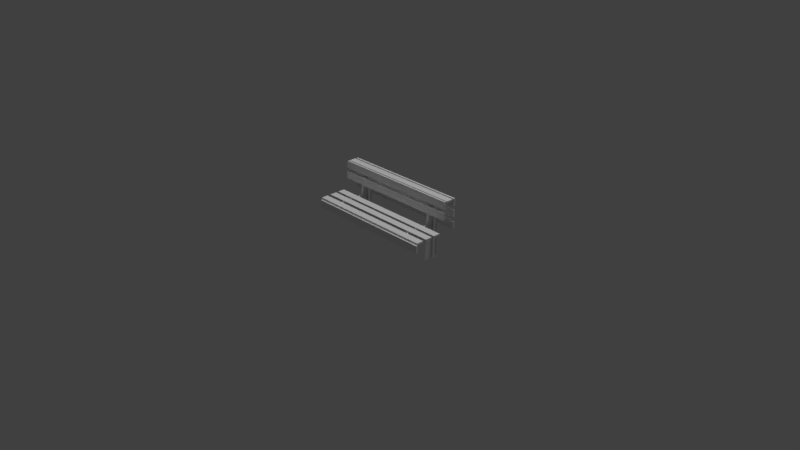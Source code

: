 # Source: bench.blend  (saved by Blender 2.79.0; exported with 4.5.12 LTS)
import bpy
from mathutils import Matrix  # noqa: F401  (used for matrix-valued properties, if any)

bpy.ops.wm.read_factory_settings(use_empty=True)
scene = bpy.context.scene
scene.name = 'Scene'

# ---- collections
col_collection_1 = bpy.data.collections.new('Collection 1'); scene.collection.children.link(col_collection_1)

# ---- materials (node trees are filled in below, after node groups)
mat_material_001 = bpy.data.materials.new('Material.001')
mat_material_001.alpha_threshold = 0.0
mat_material_001.use_transparent_shadow = False
mat_material_001.roughness = 0.5
mat_material_001.specular_intensity = 0.0

# ---- material node trees

# ---- world
world_world = bpy.data.worlds.new('World'); scene.world = world_world
world_world.color = (0.05088, 0.05088, 0.05088)
world_world.use_sun_shadow = False
world_world.sun_shadow_jitter_overblur = 0.0
world_world.cycles.sampling_method = 'MANUAL'

# ---- cameras
cam_camera = bpy.data.cameras.new('Camera')
cam_camera.clip_end = 100.0
cam_camera.lens = 35.0
cam_camera.sensor_width = 32.0
cam_camera.sensor_height = 18.0
cam_camera.ortho_scale = 7.314
cam_camera.dof.focus_distance = 0.0
cam_camera.dof.aperture_fstop = 128.0

# ---- lights
light_hemi = bpy.data.lights.new('Hemi', 'SUN')
light_hemi.transmission_factor = 0.0
light_hemi.angle = 0.1993
light_hemi.energy = 1.0
light_hemi.shadow_buffer_clip_start = 0.5
light_hemi.shadow_soft_size = 0.1
light_hemi.shadow_cascade_max_distance = 1000.0
light_lamp = bpy.data.lights.new('Lamp', 'POINT')
light_lamp.transmission_factor = 0.0
light_lamp.cutoff_distance = 30.0
light_lamp.energy = 100.0
light_lamp.shadow_buffer_clip_start = 1.001
light_lamp.shadow_soft_size = 0.1
light_lamp.shadow_maximum_resolution = 0.006
light_lamp.use_absolute_resolution = True

# ---- meshes
me_cube = bpy.data.meshes.new('Cube')
me_cube.from_pydata([(0.904, 0.07074, -0.01), (0.904, -0.02602, -0.01), (-0.904, -0.02602, -0.01), (-0.904, 0.07074, -0.01), (0.904, 0.07074, 0.0171), (0.904, -0.02602, 0.0171), (-0.904, -0.02602, 0.0171), (-0.904, 0.07074, 0.0171), (0.904, 0.2168, -0.01), (0.904, 0.12, -0.01), (-0.904, 0.12, -0.01), (-0.904, 0.2168, -0.01), (0.904, 0.2168, 0.0171), (0.904, 0.12, 0.0171), (-0.904, 0.12, 0.0171), (-0.904, 0.2168, 0.0171), (0.904, 0.3533, -0.01), (0.904, 0.2565, -0.01), (-0.904, 0.2565, -0.01), (-0.904, 0.3533, -0.01), (0.904, 0.3533, 0.0171), (0.904, 0.2565, 0.0171), (-0.904, 0.2565, 0.0171), (-0.904, 0.3533, 0.0171), (0.904, 0.4473, 0.2661), (0.904, 0.4388, 0.1697), (-0.904, 0.4388, 0.1697), (-0.904, 0.4473, 0.2661), (0.904, 0.4203, 0.2685), (0.904, 0.4118, 0.1721), (-0.904, 0.4118, 0.1721), (-0.904, 0.4203, 0.2685), (0.904, 0.4595, 0.4099), (0.904, 0.4511, 0.3135), (-0.904, 0.4511, 0.3135), (-0.904, 0.4595, 0.4099), (0.904, 0.4325, 0.4123), (0.904, 0.4241, 0.3159), (-0.904, 0.4241, 0.3159), (-0.904, 0.4325, 0.4123), (0.602, 0.4489, -0.4822), (0.602, 0.3792, -0.4822), (0.6298, 0.4489, -0.4822), (0.6298, 0.3792, -0.4822), (0.602, 0.5273, 0.3847), (0.602, 0.4576, 0.3847), (0.6298, 0.5273, 0.3847), (0.6298, 0.4576, 0.3847), (0.602, 0.5882, 0.3847), (0.602, 0.5185, 0.3847), (0.6298, 0.5882, 0.3847), (0.6298, 0.5185, 0.3847), (0.602, 0.5882, -0.4835), (0.602, 0.5185, -0.4835), (0.6298, 0.5882, -0.4835), (0.6298, 0.5185, -0.4835), (0.5747, 0.5881, -0.07974), (0.5747, 0.5881, -0.01003), (0.6025, 0.5881, -0.07974), (0.6025, 0.5881, -0.01003), (0.5747, -0.01739, -0.07974), (0.5747, -0.01739, -0.01003), (0.6025, -0.01739, -0.07974), (0.6025, -0.01739, -0.01003), (0.904, -0.0176, -0.01242), (0.904, -0.0176, -0.1092), (-0.904, -0.0176, -0.1092), (-0.904, -0.0176, -0.01242), (0.904, -0.0447, -0.01242), (0.904, -0.0447, -0.1092), (-0.904, -0.0447, -0.1092), (-0.904, -0.0447, -0.01242), (-0.6298, 0.4489, -0.4822), (-0.6298, 0.3792, -0.4822), (-0.602, 0.4489, -0.4822), (-0.602, 0.3792, -0.4822), (-0.6298, 0.5273, 0.3847), (-0.6298, 0.4576, 0.3847), (-0.602, 0.5273, 0.3847), (-0.602, 0.4576, 0.3847), (-0.6298, 0.5882, 0.3847), (-0.6298, 0.5185, 0.3847), (-0.602, 0.5882, 0.3847), (-0.602, 0.5185, 0.3847), (-0.6298, 0.5882, -0.4835), (-0.6298, 0.5185, -0.4835), (-0.602, 0.5882, -0.4835), (-0.602, 0.5185, -0.4835), (-0.6571, 0.5881, -0.07974), (-0.6571, 0.5881, -0.01003), (-0.6293, 0.5881, -0.07974), (-0.6293, 0.5881, -0.01003), (-0.6571, -0.01739, -0.07974), (-0.6571, -0.01739, -0.01003), (-0.6293, -0.01739, -0.07974), (-0.6293, -0.01739, -0.01003), (0.904, 0.5663, 0.3844), (0.904, 0.4696, 0.3845), (-0.904, 0.4696, 0.3845), (-0.904, 0.5663, 0.3844), (0.904, 0.5664, 0.4115), (0.904, 0.4696, 0.4116), (-0.904, 0.4696, 0.4116), (-0.904, 0.5664, 0.4115), (0.904, 0.5882, 0.3123), (0.904, 0.5882, 0.4091), (-0.904, 0.5882, 0.4091), (-0.904, 0.5882, 0.3123), (0.904, 0.6153, 0.3123), (0.904, 0.6154, 0.4091), (-0.904, 0.6154, 0.4091), (-0.904, 0.6153, 0.3123), (0.904, 0.5882, 0.1573), (0.904, 0.5882, 0.2541), (-0.904, 0.5882, 0.2541), (-0.904, 0.5882, 0.1573), (0.904, 0.6153, 0.1573), (0.904, 0.6154, 0.2541), (-0.904, 0.6154, 0.2541), (-0.904, 0.6153, 0.1573), (0.904, 0.5882, -0.001061), (0.904, 0.5882, 0.0957), (-0.904, 0.5882, 0.0957), (-0.904, 0.5882, -0.001061), (0.904, 0.6153, -0.001072), (0.904, 0.6154, 0.09569), (-0.904, 0.6154, 0.09569), (-0.904, 0.6153, -0.001072)], [], [(0, 1, 2, 3), (4, 7, 6, 5), (0, 4, 5, 1), (1, 5, 6, 2), (2, 6, 7, 3), (4, 0, 3, 7), (8, 9, 10, 11), (12, 15, 14, 13), (8, 12, 13, 9), (9, 13, 14, 10), (10, 14, 15, 11), (12, 8, 11, 15), (16, 17, 18, 19), (20, 23, 22, 21), (16, 20, 21, 17), (17, 21, 22, 18), (18, 22, 23, 19), (20, 16, 19, 23), (24, 25, 26, 27), (28, 31, 30, 29), (24, 28, 29, 25), (25, 29, 30, 26), (26, 30, 31, 27), (28, 24, 27, 31), (32, 33, 34, 35), (36, 39, 38, 37), (32, 36, 37, 33), (33, 37, 38, 34), (34, 38, 39, 35), (36, 32, 35, 39), (40, 42, 43, 41), (44, 45, 47, 46), (43, 47, 45, 41), (41, 45, 44, 40), (42, 46, 47, 43), (40, 44, 46, 42), (48, 49, 51, 50), (52, 54, 55, 53), (50, 54, 52, 48), (49, 53, 55, 51), (48, 52, 53, 49), (51, 55, 54, 50), (56, 57, 59, 58), (60, 62, 63, 61), (58, 62, 60, 56), (57, 61, 63, 59), (56, 60, 61, 57), (59, 63, 62, 58), (64, 65, 66, 67), (68, 71, 70, 69), (64, 68, 69, 65), (65, 69, 70, 66), (66, 70, 71, 67), (68, 64, 67, 71), (72, 74, 75, 73), (76, 77, 79, 78), (75, 79, 77, 73), (73, 77, 76, 72), (74, 78, 79, 75), (72, 76, 78, 74), (80, 81, 83, 82), (84, 86, 87, 85), (82, 86, 84, 80), (81, 85, 87, 83), (80, 84, 85, 81), (83, 87, 86, 82), (88, 89, 91, 90), (92, 94, 95, 93), (90, 94, 92, 88), (89, 93, 95, 91), (88, 92, 93, 89), (91, 95, 94, 90), (96, 97, 98, 99), (100, 103, 102, 101), (96, 100, 101, 97), (97, 101, 102, 98), (98, 102, 103, 99), (100, 96, 99, 103), (104, 105, 106, 107), (108, 111, 110, 109), (104, 108, 109, 105), (105, 109, 110, 106), (106, 110, 111, 107), (108, 104, 107, 111), (112, 113, 114, 115), (116, 119, 118, 117), (112, 116, 117, 113), (113, 117, 118, 114), (114, 118, 119, 115), (116, 112, 115, 119), (120, 121, 122, 123), (124, 127, 126, 125), (120, 124, 125, 121), (121, 125, 126, 122), (122, 126, 127, 123), (124, 120, 123, 127)])
_uv = me_cube.uv_layers.new(name='UVMap')
_uv.uv.foreach_set('vector', [0.002157, 0.2331, 0.002157, 0.0138, 0.9097, 0.0138, 0.9097, 0.2331, 0.002156, 0.02199, 0.9097, 0.02199, 0.9097, 0.2413, 0.002157, 0.2413, 0.4879, 0.4326, 0.5121, 0.4326, 0.5121, 0.5674, 0.4879, 0.5674, 0.4139, 0.4602, 0.4139, 0.4711, 0.2366, 0.4711, 0.2366, 0.4602, 0.4879, 0.4326, 0.5121, 0.4326, 0.5121, 0.5674, 0.4879, 0.5674, 0.2366, 0.5039, 0.2366, 0.493, 0.4139, 0.493, 0.4139, 0.5039, 0.002157, 0.2391, 0.002157, 0.01984, 0.9097, 0.01984, 0.9097, 0.2391, 0.002156, 0.0112, 0.9097, 0.0112, 0.9097, 0.2305, 0.002157, 0.2305, 0.4879, 0.4326, 0.5121, 0.4326, 0.5121, 0.5674, 0.4879, 0.5674, 0.2366, 0.4602, 0.2366, 0.4492, 0.4139, 0.4492, 0.4139, 0.4602, 0.4879, 0.4326, 0.5121, 0.4326, 0.5121, 0.5674, 0.4879, 0.5674, 0.2366, 0.5149, 0.2366, 0.5039, 0.4139, 0.5039, 0.4139, 0.5149, 0.9097, 0.01552, 0.9097, 0.2348, 0.002156, 0.2348, 0.002157, 0.01552, 0.002156, 0.01034, 0.9097, 0.01034, 0.9097, 0.2296, 0.002157, 0.2296, 0.4879, 0.4326, 0.5121, 0.4326, 0.5121, 0.5674, 0.4879, 0.5674, 0.4139, 0.4711, 0.4139, 0.4821, 0.2366, 0.4821, 0.2366, 0.4711, 0.4879, 0.4326, 0.5121, 0.4326, 0.5121, 0.5674, 0.4879, 0.5674, 0.2366, 0.493, 0.2366, 0.4821, 0.4139, 0.4821, 0.4139, 0.493, 0.9097, 0.01717, 0.9097, 0.2359, 0.002157, 0.2359, 0.002157, 0.01717, 0.002156, 0.0171, 0.9097, 0.0171, 0.9097, 0.2359, 0.002157, 0.2359, 0.4879, 0.4326, 0.5121, 0.4326, 0.5121, 0.5674, 0.4879, 0.5674, 0.4139, 0.4164, 0.4139, 0.4274, 0.2366, 0.4274, 0.2366, 0.4164, 0.4879, 0.4326, 0.5121, 0.4326, 0.5121, 0.5674, 0.4879, 0.5674, 0.4139, 0.4055, 0.4139, 0.4164, 0.2366, 0.4164, 0.2366, 0.4055, 0.9097, 0.01724, 0.9097, 0.236, 0.002157, 0.236, 0.002157, 0.01724, 0.9097, 0.2358, 0.002156, 0.2358, 0.002156, 0.01703, 0.9097, 0.01703, 0.4879, 0.4326, 0.5121, 0.4326, 0.5121, 0.5674, 0.4879, 0.5674, 0.4139, 0.4274, 0.4139, 0.4383, 0.2366, 0.4383, 0.2366, 0.4274, 0.4879, 0.4326, 0.5121, 0.4326, 0.5121, 0.5674, 0.4879, 0.5674, 0.4139, 0.3946, 0.4139, 0.4055, 0.2366, 0.4055, 0.2366, 0.3946, 0.9221, 0.03339, 0.9933, 0.03339, 0.9933, 0.9603, 0.9221, 0.9603, 0.9221, 0.03339, 0.9933, 0.03339, 0.9933, 0.9603, 0.9221, 0.9603, 0.9221, 0.03339, 0.9933, 0.03339, 0.9933, 0.9603, 0.9221, 0.9603, 0.9221, 0.03339, 0.9933, 0.03339, 0.9933, 0.9603, 0.9221, 0.9603, 0.9221, 0.03339, 0.9933, 0.03339, 0.9933, 0.9603, 0.9221, 0.9603, 0.9221, 0.03339, 0.9933, 0.03339, 0.9933, 0.9603, 0.9221, 0.9603, 0.9221, 0.03339, 0.9933, 0.03339, 0.9933, 0.9603, 0.9221, 0.9603, 0.9221, 0.03339, 0.9933, 0.03339, 0.9933, 0.9603, 0.9221, 0.9603, 0.9221, 0.03339, 0.9933, 0.03339, 0.9933, 0.9603, 0.9221, 0.9603, 0.9221, 0.03339, 0.9933, 0.03339, 0.9933, 0.9603, 0.9221, 0.9603, 0.9221, 0.03339, 0.9933, 0.03339, 0.9933, 0.9603, 0.9221, 0.9603, 0.9221, 0.03339, 0.9933, 0.03339, 0.9933, 0.9603, 0.9221, 0.9603, 0.9221, 0.03339, 0.9933, 0.03339, 0.9933, 0.9603, 0.9221, 0.9603, 0.9221, 0.03339, 0.9933, 0.03339, 0.9933, 0.9603, 0.9221, 0.9603, 0.9221, 0.03339, 0.9933, 0.03339, 0.9933, 0.9603, 0.9221, 0.9603, 0.9221, 0.03339, 0.9933, 0.03339, 0.9933, 0.9603, 0.9221, 0.9603, 0.9221, 0.03339, 0.9933, 0.03339, 0.9933, 0.9603, 0.9221, 0.9603, 0.9221, 0.03339, 0.9933, 0.03339, 0.9933, 0.9603, 0.9221, 0.9603, 0.9097, 0.02027, 0.9097, 0.2395, 0.002157, 0.2395, 0.002157, 0.02027, 0.002156, 0.01075, 0.9097, 0.01075, 0.9097, 0.23, 0.002157, 0.23, 0.4879, 0.4326, 0.5121, 0.4326, 0.5121, 0.5674, 0.4879, 0.5674, 0.4139, 0.5258, 0.4139, 0.5368, 0.2366, 0.5368, 0.2366, 0.5258, 0.4879, 0.4326, 0.5121, 0.4326, 0.5121, 0.5674, 0.4879, 0.5674, 0.4139, 0.4383, 0.4139, 0.4492, 0.2366, 0.4492, 0.2366, 0.4383, 0.9221, 0.03339, 0.9933, 0.03339, 0.9933, 0.9603, 0.9221, 0.9603, 0.9221, 0.03339, 0.9933, 0.03339, 0.9933, 0.9603, 0.9221, 0.9603, 0.9221, 0.03339, 0.9933, 0.03339, 0.9933, 0.9603, 0.9221, 0.9603, 0.9221, 0.03339, 0.9933, 0.03339, 0.9933, 0.9603, 0.9221, 0.9603, 0.9221, 0.03339, 0.9933, 0.03339, 0.9933, 0.9603, 0.9221, 0.9603, 0.9221, 0.03339, 0.9933, 0.03339, 0.9933, 0.9603, 0.9221, 0.9603, 0.9221, 0.03339, 0.9933, 0.03339, 0.9933, 0.9603, 0.9221, 0.9603, 0.9221, 0.03339, 0.9933, 0.03339, 0.9933, 0.9603, 0.9221, 0.9603, 0.9221, 0.03339, 0.9933, 0.03339, 0.9933, 0.9603, 0.9221, 0.9603, 0.9221, 0.03339, 0.9933, 0.03339, 0.9933, 0.9603, 0.9221, 0.9603, 0.9221, 0.03339, 0.9933, 0.03339, 0.9933, 0.9603, 0.9221, 0.9603, 0.9221, 0.03339, 0.9933, 0.03339, 0.9933, 0.9603, 0.9221, 0.9603, 0.9221, 0.03339, 0.9933, 0.03339, 0.9933, 0.9603, 0.9221, 0.9603, 0.9221, 0.03339, 0.9933, 0.03339, 0.9933, 0.9603, 0.9221, 0.9603, 0.9221, 0.03339, 0.9933, 0.03339, 0.9933, 0.9603, 0.9221, 0.9603, 0.9221, 0.03339, 0.9933, 0.03339, 0.9933, 0.9603, 0.9221, 0.9603, 0.9221, 0.03339, 0.9933, 0.03339, 0.9933, 0.9603, 0.9221, 0.9603, 0.9221, 0.03339, 0.9933, 0.03339, 0.9933, 0.9603, 0.9221, 0.9603, 0.002157, 0.2413, 0.002157, 0.022, 0.9097, 0.022, 0.9097, 0.2413, 0.002156, 0.01898, 0.9097, 0.01898, 0.9097, 0.2382, 0.002157, 0.2382, 0.4879, 0.4326, 0.5121, 0.4326, 0.5121, 0.5674, 0.4879, 0.5674, 0.4139, 0.5149, 0.4139, 0.5258, 0.2366, 0.5258, 0.2366, 0.5149, 0.4879, 0.4326, 0.5121, 0.4326, 0.5121, 0.5674, 0.4879, 0.5674, 0.2366, 0.5587, 0.2366, 0.5477, 0.4139, 0.5477, 0.4139, 0.5587, 0.002157, 0.2374, 0.002156, 0.01811, 0.9097, 0.01811, 0.9097, 0.2374, 0.9097, 0.2421, 0.002157, 0.2421, 0.002156, 0.02286, 0.9097, 0.02286, 0.4879, 0.4326, 0.5121, 0.4326, 0.5121, 0.5674, 0.4879, 0.5674, 0.2366, 0.5806, 0.2366, 0.5696, 0.4139, 0.5696, 0.4139, 0.5806, 0.4879, 0.4326, 0.5121, 0.4326, 0.5121, 0.5674, 0.4879, 0.5674, 0.4139, 0.6025, 0.4139, 0.6134, 0.2366, 0.6134, 0.2366, 0.6025, 0.002156, 0.2426, 0.002157, 0.02329, 0.9097, 0.02329, 0.9097, 0.2426, 0.9097, 0.2408, 0.002157, 0.2408, 0.002156, 0.02156, 0.9097, 0.02156, 0.4879, 0.4326, 0.5121, 0.4326, 0.5121, 0.5674, 0.4879, 0.5674, 0.2366, 0.6025, 0.2366, 0.5915, 0.4139, 0.5915, 0.4139, 0.6025, 0.4879, 0.4326, 0.5121, 0.4326, 0.5121, 0.5674, 0.4879, 0.5674, 0.2366, 0.5477, 0.2366, 0.5368, 0.4139, 0.5368, 0.4139, 0.5477, 0.002157, 0.2378, 0.002156, 0.01855, 0.9097, 0.01855, 0.9097, 0.2378, 0.9097, 0.2417, 0.002157, 0.2417, 0.002156, 0.02243, 0.9097, 0.02243, 0.4879, 0.4326, 0.5121, 0.4326, 0.5121, 0.5674, 0.4879, 0.5674, 0.2366, 0.5696, 0.2366, 0.5587, 0.4139, 0.5587, 0.4139, 0.5696, 0.4879, 0.4326, 0.5121, 0.4326, 0.5121, 0.5674, 0.4879, 0.5674, 0.4139, 0.5806, 0.4139, 0.5915, 0.2366, 0.5915, 0.2366, 0.5806])
me_cube.materials.append(mat_material_001)
me_cube.use_remesh_preserve_volume = False
me_cube.use_remesh_preserve_attributes = False
me_cube.use_mirror_vertex_groups = False
me_cube.update()

# ---- objects
ob_hemi = bpy.data.objects.new('Hemi', light_hemi)
ob_cube = bpy.data.objects.new('Cube', me_cube)
ob_lamp = bpy.data.objects.new('Lamp', light_lamp)
ob_camera = bpy.data.objects.new('Camera', cam_camera)

# ---- transforms, parenting, visibility, modifiers, constraints
ob_hemi.location = (0.0, 0.0, -0.6785)
ob_hemi.lineart.crease_threshold = 0.0
ob_cube.location = (0.0, 0.0, 0.4848)
ob_cube.lock_rotations_4d = False
ob_cube.empty_display_type = 'ARROWS'
ob_cube.lineart.crease_threshold = 0.0
ob_lamp.location = (4.076, 1.005, 5.904)
ob_lamp.rotation_euler = (0.6503, 0.05522, 1.866)
ob_lamp.lock_rotations_4d = False
ob_lamp.empty_display_type = 'ARROWS'
ob_lamp.color = (0.0, 0.0, 0.0, 0.0)
ob_lamp.lineart.crease_threshold = 0.0
ob_camera.location = (7.481, -6.508, 5.344)
ob_camera.rotation_euler = (1.109, 0.0, 0.8149)
ob_camera.lock_rotations_4d = False
ob_camera.empty_display_type = 'ARROWS'
ob_camera.color = (0.0, 0.0, 0.0, 0.0)
ob_camera.display_type = 'WIRE'
ob_camera.lineart.crease_threshold = 0.0

# ---- collection membership
col_collection_1.objects.link(ob_hemi)
col_collection_1.objects.link(ob_cube)
col_collection_1.objects.link(ob_lamp)
col_collection_1.objects.link(ob_camera)

# ---- scene / render settings (as saved in the file)
scene.camera = ob_camera
scene.frame_start = 1; scene.frame_end = 250; scene.frame_set(1)
scene.render.engine = 'BLENDER_EEVEE_NEXT'
scene.render.resolution_percentage = 50
scene.render.dither_intensity = 0.0
scene.cycles.use_denoising = False
scene.cycles.samples = 128
scene.cycles.sampling_pattern = 'TABULATED_SOBOL'
scene.cycles.use_adaptive_sampling = False
scene.cycles.use_light_tree = False
scene.cycles.blur_glossy = 0.0
scene.cycles.sample_clamp_indirect = 0.0
scene.view_settings.view_transform = 'Standard'
bpy.context.view_layer.update()
